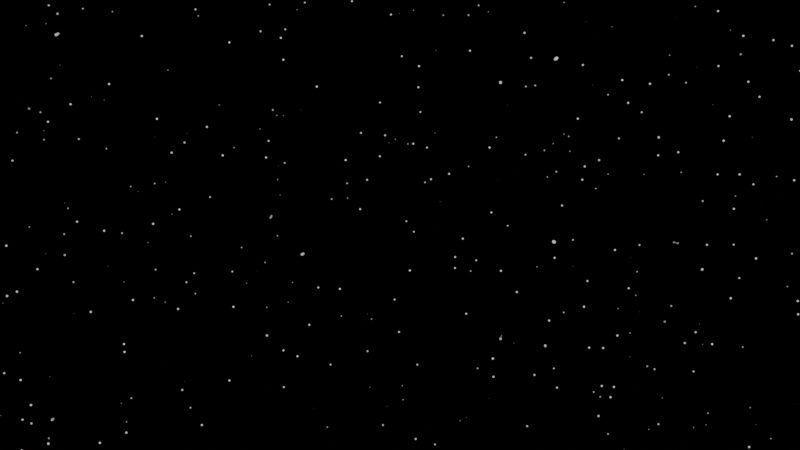 # Source: Backyard_moonlight.blend  (saved by Blender 4.3.34; exported with 4.5.12 LTS)
import bpy
from mathutils import Matrix  # noqa: F401  (used for matrix-valued properties, if any)

bpy.ops.wm.read_factory_settings(use_empty=True)
scene = bpy.context.scene
scene.name = 'Scene'

# ---- collections
col_collection = bpy.data.collections.new('Collection'); scene.collection.children.link(col_collection)

# ---- world
world_world = bpy.data.worlds.new('World'); scene.world = world_world
world_world.use_nodes = True; world_world.node_tree.nodes.clear()
_N = world_world.node_tree.nodes; _L = world_world.node_tree.links
n0 = _N.new('ShaderNodeOutputWorld'); n0.name = 'World Output'; n0.location = (605, 298)
n1 = _N.new('ShaderNodeBackground'); n1.name = 'Background'; n1.location = (435, 299)
n2 = _N.new('ShaderNodeTexVoronoi'); n2.name = 'Voronoi Texture'; n2.location = (-224, 285)
n2.feature = 'SMOOTH_F1'
n2.inputs[2].default_value = 75.0
n2.inputs[6].default_value = 0.7267
n3 = _N.new('ShaderNodeMapRange'); n3.name = 'Map Range'; n3.location = (-44, 295)
n3.inputs[1].default_value = 0.1
n3.inputs[2].default_value = 0.0
_L.new(n1.outputs[0], n0.inputs[0])
_L.new(n2.outputs[0], n3.inputs[0])
_L.new(n3.outputs[0], n1.inputs[0])
n0.is_active_output = True
world_world.color = (0.05088, 0.05088, 0.05088)
world_world.sun_shadow_jitter_overblur = 0.0

# ---- cameras
cam_camera = bpy.data.cameras.new('Camera')
cam_camera.clip_end = 100.0
cam_camera.lens = 43.0
cam_camera.ortho_scale = 7.314

# ---- lights
light_light = bpy.data.lights.new('Light', 'POINT')
light_light.energy = 1019.0
light_light.shadow_soft_size = 0.1
light_point = bpy.data.lights.new('Point', 'POINT')
light_point.energy = 33.5

# ---- meshes
me_treegreenmesh = bpy.data.meshes.new('treeGreenMesh')
me_treegreenmesh.from_pydata([], [], [])
me_treegreenmesh.materials.append(None)
me_treegreenmesh.materials.append(None)
me_treegreenmesh.update()
me_cube_002 = bpy.data.meshes.new('Cube.002')
me_cube_002.from_pydata([], [], [])
me_cube_002.materials.append(None)
me_cube_002.materials.append(None)
me_cube_002.materials.append(None)
me_cube_002.update()
me_mesh_001 = bpy.data.meshes.new('Mesh.001')
me_mesh_001.from_pydata([], [], [])
me_mesh_001.materials.append(None)
me_mesh_001.update()
me_cube_001 = bpy.data.meshes.new('Cube.001')
me_cube_001.from_pydata([], [], [])
me_cube_001.materials.append(None)
me_cube_001.materials.append(None)
me_cube_001.materials.append(None)
me_cube_001.update()
me_polysurface105_wood_0 = bpy.data.meshes.new('polySurface105_Wood_0')
me_polysurface105_wood_0.from_pydata([], [], [])
me_polysurface105_wood_0.materials.append(None)
me_polysurface105_wood_0.materials.append(None)
me_polysurface105_wood_0.materials.append(None)
me_polysurface105_wood_0.update()
me_pcylinder59_wire_0 = bpy.data.meshes.new('pCylinder59_Wire_0')
me_pcylinder59_wire_0.from_pydata([], [], [])
me_pcylinder59_wire_0.materials.append(None)
me_pcylinder59_wire_0.update()
me_cube_001_1 = bpy.data.meshes.new('Cube.001')
me_cube_001_1.from_pydata([], [], [])
me_cube_001_1.materials.append(None)
me_cube_001_1.materials.append(None)
me_cube_001_1.update()

# ---- objects
ob_light = bpy.data.objects.new('Light', light_light)
ob_camera = bpy.data.objects.new('Camera', cam_camera)
ob_treegreen = bpy.data.objects.new('treeGreen', me_treegreenmesh)
ob_cage_open = bpy.data.objects.new('cage_open', me_cube_002)
ob_woodplanks = bpy.data.objects.new('woodplanks', me_mesh_001)
ob_fence = bpy.data.objects.new('Fence', None)
ob_cage_closed = bpy.data.objects.new('cage_closed', me_cube_001)
ob_cage_closed_001 = bpy.data.objects.new('cage_closed.001', me_cube_001)
ob_cage_closed_002 = bpy.data.objects.new('cage_closed.002', me_cube_001)
ob_cage_closed_003 = bpy.data.objects.new('cage_closed.003', me_cube_001)
ob_cage_closed_004 = bpy.data.objects.new('cage_closed.004', me_cube_001)
ob_woodplanks_001 = bpy.data.objects.new('woodplanks.001', me_mesh_001)
ob_cage_closed_005 = bpy.data.objects.new('cage_closed.005', me_cube_001)
ob_cage_closed_006 = bpy.data.objects.new('cage_closed.006', me_cube_001)
ob_cage_open_001 = bpy.data.objects.new('cage_open.001', me_cube_002)
ob_cage_open_002 = bpy.data.objects.new('cage_open.002', me_cube_002)
ob_woodplanks_002 = bpy.data.objects.new('woodplanks.002', me_mesh_001)
ob_woodplanks_003 = bpy.data.objects.new('woodplanks.003', me_mesh_001)
ob_treegreen_001 = bpy.data.objects.new('treeGreen.001', me_treegreenmesh)
ob_point = bpy.data.objects.new('Point', light_point)
ob_2be40692d3434fc29a2790081aa9909e_fbx = bpy.data.objects.new('2be40692d3434fc29a2790081aa9909e.fbx', None)
ob_polysurface105 = bpy.data.objects.new('polySurface105', None)
ob_rootnode = bpy.data.objects.new('RootNode', None)
ob_sketchfab_model = bpy.data.objects.new('Sketchfab_model', None)
ob_small_pole1 = bpy.data.objects.new('Small_Pole1', None)
ob_pcylinder34_001 = bpy.data.objects.new('pCylinder34.001', None)
ob_small_pole2 = bpy.data.objects.new('Small_Pole2', None)
ob_pcylinder59 = bpy.data.objects.new('pCylinder59', None)
ob_2be40692d3434fc29a2790081aa9909e_fbx_001 = bpy.data.objects.new('2be40692d3434fc29a2790081aa9909e.fbx.001', None)
ob_polysurface105_001 = bpy.data.objects.new('polySurface105.001', None)
ob_rootnode_001 = bpy.data.objects.new('RootNode.001', None)
ob_sketchfab_model_001 = bpy.data.objects.new('Sketchfab_model.001', None)
ob_small_pole1_001 = bpy.data.objects.new('Small_Pole1.001', None)
ob_pcylinder34_002 = bpy.data.objects.new('pCylinder34.002', None)
ob_small_pole2_001 = bpy.data.objects.new('Small_Pole2.001', None)
ob_pcylinder59_001 = bpy.data.objects.new('pCylinder59.001', None)
ob_2be40692d3434fc29a2790081aa9909e_fbx_002 = bpy.data.objects.new('2be40692d3434fc29a2790081aa9909e.fbx.002', None)
ob_polysurface105_002 = bpy.data.objects.new('polySurface105.002', None)
ob_rootnode_002 = bpy.data.objects.new('RootNode.002', None)
ob_sketchfab_model_002 = bpy.data.objects.new('Sketchfab_model.002', None)
ob_small_pole1_002 = bpy.data.objects.new('Small_Pole1.002', None)
ob_pcylinder34_003 = bpy.data.objects.new('pCylinder34.003', None)
ob_small_pole2_002 = bpy.data.objects.new('Small_Pole2.002', None)
ob_pcylinder59_002 = bpy.data.objects.new('pCylinder59.002', None)
ob_pole1 = bpy.data.objects.new('pole1', me_polysurface105_wood_0)
ob_pole1_001 = bpy.data.objects.new('pole1.001', me_polysurface105_wood_0)
ob_pole1_002 = bpy.data.objects.new('pole1.002', me_polysurface105_wood_0)
ob_telephone_wire = bpy.data.objects.new('telephone wire', me_pcylinder59_wire_0)
ob_telephone_wire_001 = bpy.data.objects.new('telephone wire.001', me_pcylinder59_wire_0)
ob_telephone_wire_002 = bpy.data.objects.new('telephone wire.002', me_pcylinder59_wire_0)
ob_telephone_wire_003 = bpy.data.objects.new('telephone wire.003', me_pcylinder59_wire_0)
ob_telephone_wire_004 = bpy.data.objects.new('telephone wire.004', me_pcylinder59_wire_0)
ob_telephone_wire_005 = bpy.data.objects.new('telephone wire.005', me_pcylinder59_wire_0)
ob_wooden_platform = bpy.data.objects.new('wooden platform', me_cube_001_1)
ob_wooden_platform_001 = bpy.data.objects.new('wooden platform.001', me_cube_001_1)
ob_wooden_platform_002 = bpy.data.objects.new('wooden platform.002', me_cube_001_1)
ob_wooden_platform_003 = bpy.data.objects.new('wooden platform.003', me_cube_001_1)
ob_wooden_platform_004 = bpy.data.objects.new('wooden platform.004', me_cube_001_1)

# ---- transforms, parenting, visibility, modifiers, constraints
ob_light.location = (-3.114, -3.498, 1.41)
ob_light.rotation_euler = (0.6503, 0.05522, 1.866)
ob_light.lock_rotations_4d = False
ob_light.empty_display_type = 'ARROWS'
ob_light.color = (0.0, 0.0, 0.0, 0.0)
ob_light.lineart.crease_threshold = 0.0
ob_camera.location = (-1.21, -3.52, 1.809)
ob_camera.rotation_euler = (1.521, 0.0005215, -0.002785)
ob_camera.lock_rotations_4d = False
ob_camera.empty_display_type = 'ARROWS'
ob_camera.color = (0.0, 0.0, 0.0, 0.0)
ob_camera.display_type = 'WIRE'
ob_camera.lineart.crease_threshold = 0.0
ob_treegreen.location = (-2.038, 5.981, -0.2946)
ob_treegreen.scale = (0.6629, 0.6629, 0.6629)
ob_treegreen.color = (0.8, 0.8, 0.8, 1.0)
ob_cage_open.location = (0.3759, 3.087, 0.0)
ob_cage_open.rotation_euler = (0.0, -0.0, -1.571)
ob_woodplanks.parent = ob_fence
ob_woodplanks.location = (-271.2, 73.74, -426.1)
ob_woodplanks.rotation_euler = (-7.55e-08, 1.571, 0.0)
ob_woodplanks.color = (0.8, 0.8, 0.8, 1.0)
ob_fence.location = (0.0, 0.0, 0.0)
ob_fence.rotation_euler = (1.571, -0.0, 0.0)
ob_fence.scale = (0.01, 0.01, 0.01)
ob_fence.color = (0.8, 0.8, 0.8, 1.0)
ob_cage_closed.location = (-2.678, 4.597, 0.0)
ob_cage_closed_001.location = (-3.447, 4.597, 0.0)
ob_cage_closed_002.location = (-1.913, 4.597, 0.0)
ob_cage_closed_003.location = (-0.3942, 4.597, 0.0)
ob_cage_closed_004.location = (-1.152, 4.597, 0.0)
ob_woodplanks_001.parent = ob_fence
ob_woodplanks_001.location = (-46.29, 73.74, -426.1)
ob_woodplanks_001.rotation_euler = (-7.55e-08, 1.571, 0.0)
ob_woodplanks_001.color = (0.8, 0.8, 0.8, 1.0)
ob_cage_closed_005.location = (0.3759, 3.851, 0.0)
ob_cage_closed_005.rotation_euler = (0.0, -0.0, -1.571)
ob_cage_closed_006.location = (0.3759, 2.327, 0.0)
ob_cage_closed_006.rotation_euler = (0.0, -0.0, -1.571)
ob_cage_open_001.location = (0.3759, 1.567, 0.0)
ob_cage_open_001.rotation_euler = (0.0, -0.0, -1.571)
ob_cage_open_002.location = (0.3759, 0.8103, 0.0)
ob_cage_open_002.rotation_euler = (0.0, -0.0, -1.571)
ob_woodplanks_002.parent = ob_fence
ob_woodplanks_002.location = (3.362, 73.74, -313.5)
ob_woodplanks_002.rotation_euler = (1.421e-14, 2.384e-07, 7.55e-08)
ob_woodplanks_002.color = (0.8, 0.8, 0.8, 1.0)
ob_woodplanks_003.parent = ob_fence
ob_woodplanks_003.location = (3.362, 73.74, -88.68)
ob_woodplanks_003.rotation_euler = (1.421e-14, 2.384e-07, 7.55e-08)
ob_woodplanks_003.color = (0.8, 0.8, 0.8, 1.0)
ob_treegreen_001.location = (-4.313, 3.479, 0.0)
ob_treegreen_001.rotation_euler = (0.0, -0.0, -0.814)
ob_treegreen_001.scale = (0.7948, 0.7948, 0.7948)
ob_treegreen_001.color = (0.8, 0.8, 0.8, 1.0)
ob_point.location = (0.5201, 1.589, 0.3311)
ob_2be40692d3434fc29a2790081aa9909e_fbx.parent = ob_sketchfab_model
ob_2be40692d3434fc29a2790081aa9909e_fbx.location = (0.0, 0.0, 0.0)
ob_2be40692d3434fc29a2790081aa9909e_fbx.rotation_mode = 'QUATERNION'
ob_2be40692d3434fc29a2790081aa9909e_fbx.rotation_quaternion = (1.0, 0.0, 0.0, 0.0)
ob_2be40692d3434fc29a2790081aa9909e_fbx.empty_display_size = 0.001
ob_polysurface105.parent = ob_small_pole1
ob_polysurface105.location = (0.0, 0.0, 0.0)
ob_polysurface105.rotation_mode = 'QUATERNION'
ob_polysurface105.rotation_quaternion = (1.0, 0.0, 0.0, 0.0)
ob_polysurface105.empty_display_size = 0.001
ob_rootnode.parent = ob_2be40692d3434fc29a2790081aa9909e_fbx
ob_rootnode.location = (0.0, 0.0, 0.0)
ob_rootnode.rotation_mode = 'QUATERNION'
ob_rootnode.rotation_quaternion = (1.0, 0.0, 0.0, 0.0)
ob_rootnode.empty_display_size = 0.001
ob_sketchfab_model.location = (0.0, 0.0, 0.0)
ob_sketchfab_model.rotation_mode = 'QUATERNION'
ob_sketchfab_model.rotation_quaternion = (1.0, 0.0, 0.0, 0.0)
ob_sketchfab_model.empty_display_size = 0.001
ob_small_pole1.parent = ob_rootnode
ob_small_pole1.location = (0.0, 0.0, 0.0)
ob_small_pole1.rotation_mode = 'QUATERNION'
ob_small_pole1.rotation_quaternion = (1.0, 0.0, 0.0, 0.0)
ob_small_pole1.empty_display_size = 0.001
ob_pcylinder34_001.parent = ob_small_pole2
ob_pcylinder34_001.location = (0.0, 0.0, 0.0)
ob_pcylinder34_001.rotation_mode = 'QUATERNION'
ob_pcylinder34_001.rotation_quaternion = (1.0, 0.0, 0.0, 0.0)
ob_pcylinder34_001.empty_display_size = 0.001
ob_small_pole2.parent = ob_rootnode
ob_small_pole2.location = (0.0, 0.0, 0.0)
ob_small_pole2.rotation_mode = 'QUATERNION'
ob_small_pole2.rotation_quaternion = (1.0, 0.0, 0.0, 0.0)
ob_small_pole2.empty_display_size = 0.001
ob_pcylinder59.parent = ob_rootnode
ob_pcylinder59.location = (0.0, 0.0, 0.0)
ob_pcylinder59.rotation_mode = 'QUATERNION'
ob_pcylinder59.rotation_quaternion = (1.0, 0.0, 0.0, 0.0)
ob_pcylinder59.empty_display_size = 0.001
ob_2be40692d3434fc29a2790081aa9909e_fbx_001.parent = ob_sketchfab_model_001
ob_2be40692d3434fc29a2790081aa9909e_fbx_001.location = (0.0, 0.0, 0.0)
ob_2be40692d3434fc29a2790081aa9909e_fbx_001.rotation_mode = 'QUATERNION'
ob_2be40692d3434fc29a2790081aa9909e_fbx_001.rotation_quaternion = (1.0, 0.0, 0.0, 0.0)
ob_2be40692d3434fc29a2790081aa9909e_fbx_001.empty_display_size = 0.001
ob_polysurface105_001.parent = ob_small_pole1_001
ob_polysurface105_001.location = (0.0, 0.0, 0.0)
ob_polysurface105_001.rotation_mode = 'QUATERNION'
ob_polysurface105_001.rotation_quaternion = (1.0, 0.0, 0.0, 0.0)
ob_polysurface105_001.empty_display_size = 0.001
ob_rootnode_001.parent = ob_2be40692d3434fc29a2790081aa9909e_fbx_001
ob_rootnode_001.location = (0.0, 0.0, 0.0)
ob_rootnode_001.rotation_mode = 'QUATERNION'
ob_rootnode_001.rotation_quaternion = (1.0, 0.0, 0.0, 0.0)
ob_rootnode_001.empty_display_size = 0.001
ob_sketchfab_model_001.location = (0.0, 0.0, 0.0)
ob_sketchfab_model_001.rotation_mode = 'QUATERNION'
ob_sketchfab_model_001.rotation_quaternion = (1.0, 0.0, 0.0, 0.0)
ob_sketchfab_model_001.empty_display_size = 0.001
ob_small_pole1_001.parent = ob_rootnode_001
ob_small_pole1_001.location = (0.0, 0.0, 0.0)
ob_small_pole1_001.rotation_mode = 'QUATERNION'
ob_small_pole1_001.rotation_quaternion = (1.0, 0.0, 0.0, 0.0)
ob_small_pole1_001.empty_display_size = 0.001
ob_pcylinder34_002.parent = ob_small_pole2_001
ob_pcylinder34_002.location = (0.0, 0.0, 0.0)
ob_pcylinder34_002.rotation_mode = 'QUATERNION'
ob_pcylinder34_002.rotation_quaternion = (1.0, 0.0, 0.0, 0.0)
ob_pcylinder34_002.empty_display_size = 0.001
ob_small_pole2_001.parent = ob_rootnode_001
ob_small_pole2_001.location = (0.0, 0.0, 0.0)
ob_small_pole2_001.rotation_mode = 'QUATERNION'
ob_small_pole2_001.rotation_quaternion = (1.0, 0.0, 0.0, 0.0)
ob_small_pole2_001.empty_display_size = 0.001
ob_pcylinder59_001.parent = ob_rootnode_001
ob_pcylinder59_001.location = (0.0, 0.0, 0.0)
ob_pcylinder59_001.rotation_mode = 'QUATERNION'
ob_pcylinder59_001.rotation_quaternion = (1.0, 0.0, 0.0, 0.0)
ob_pcylinder59_001.empty_display_size = 0.001
ob_2be40692d3434fc29a2790081aa9909e_fbx_002.parent = ob_sketchfab_model_002
ob_2be40692d3434fc29a2790081aa9909e_fbx_002.location = (0.0, 0.0, 0.0)
ob_2be40692d3434fc29a2790081aa9909e_fbx_002.rotation_mode = 'QUATERNION'
ob_2be40692d3434fc29a2790081aa9909e_fbx_002.rotation_quaternion = (1.0, 0.0, 0.0, 0.0)
ob_2be40692d3434fc29a2790081aa9909e_fbx_002.empty_display_size = 0.001
ob_polysurface105_002.parent = ob_small_pole1_002
ob_polysurface105_002.location = (0.0, 0.0, 0.0)
ob_polysurface105_002.rotation_mode = 'QUATERNION'
ob_polysurface105_002.rotation_quaternion = (1.0, 0.0, 0.0, 0.0)
ob_polysurface105_002.empty_display_size = 0.001
ob_rootnode_002.parent = ob_2be40692d3434fc29a2790081aa9909e_fbx_002
ob_rootnode_002.location = (0.0, 0.0, 0.0)
ob_rootnode_002.rotation_mode = 'QUATERNION'
ob_rootnode_002.rotation_quaternion = (1.0, 0.0, 0.0, 0.0)
ob_rootnode_002.empty_display_size = 0.001
ob_sketchfab_model_002.location = (0.0, 0.0, 0.0)
ob_sketchfab_model_002.rotation_mode = 'QUATERNION'
ob_sketchfab_model_002.rotation_quaternion = (1.0, 0.0, 0.0, 0.0)
ob_sketchfab_model_002.empty_display_size = 0.001
ob_small_pole1_002.parent = ob_rootnode_002
ob_small_pole1_002.location = (0.0, 0.0, 0.0)
ob_small_pole1_002.rotation_mode = 'QUATERNION'
ob_small_pole1_002.rotation_quaternion = (1.0, 0.0, 0.0, 0.0)
ob_small_pole1_002.empty_display_size = 0.001
ob_pcylinder34_003.parent = ob_small_pole2_002
ob_pcylinder34_003.location = (0.0, 0.0, 0.0)
ob_pcylinder34_003.rotation_mode = 'QUATERNION'
ob_pcylinder34_003.rotation_quaternion = (1.0, 0.0, 0.0, 0.0)
ob_pcylinder34_003.empty_display_size = 0.001
ob_small_pole2_002.parent = ob_rootnode_002
ob_small_pole2_002.location = (0.0, 0.0, 0.0)
ob_small_pole2_002.rotation_mode = 'QUATERNION'
ob_small_pole2_002.rotation_quaternion = (1.0, 0.0, 0.0, 0.0)
ob_small_pole2_002.empty_display_size = 0.001
ob_pcylinder59_002.parent = ob_rootnode_002
ob_pcylinder59_002.location = (0.0, 0.0, 0.0)
ob_pcylinder59_002.rotation_mode = 'QUATERNION'
ob_pcylinder59_002.rotation_quaternion = (1.0, 0.0, 0.0, 0.0)
ob_pcylinder59_002.empty_display_size = 0.001
ob_pole1.parent = None
ob_pole1.location = (-0.9038, 5.028, -0.4851)
ob_pole1.rotation_mode = 'QUATERNION'
ob_pole1.rotation_quaternion = (0.7987, 0.0, 0.0, 0.6017)
ob_pole1.scale = (0.47, 0.47, 0.47)
ob_pole1_001.parent = None
ob_pole1_001.location = (-3.917, 5.806, -0.577)
ob_pole1_001.rotation_mode = 'QUATERNION'
ob_pole1_001.rotation_quaternion = (0.7987, 0.0, 0.0, 0.6017)
ob_pole1_001.scale = (0.47, 0.47, 0.47)
ob_pole1_002.parent = None
ob_pole1_002.location = (-5.596, 5.806, -0.577)
ob_pole1_002.rotation_mode = 'QUATERNION'
ob_pole1_002.rotation_quaternion = (0.7987, 0.0, 0.0, 0.6017)
ob_pole1_002.scale = (0.47, 0.47, 0.47)
ob_telephone_wire.parent = None
ob_telephone_wire.location = (-0.9292, 8.964, 3.045)
ob_telephone_wire.rotation_mode = 'QUATERNION'
ob_telephone_wire.rotation_quaternion = (0.9929, 0.0, 0.0, -0.1191)
ob_telephone_wire.scale = (0.6846, 0.6846, 0.6846)
ob_telephone_wire_001.parent = None
ob_telephone_wire_001.location = (-1.283, 7.707, 3.045)
ob_telephone_wire_001.rotation_mode = 'QUATERNION'
ob_telephone_wire_001.rotation_quaternion = (0.9929, 0.0, 0.0, -0.1191)
ob_telephone_wire_001.scale = (0.6846, 0.6846, 0.6846)
ob_telephone_wire_002.parent = None
ob_telephone_wire_002.location = (-1.104, 8.4, 3.045)
ob_telephone_wire_002.rotation_mode = 'QUATERNION'
ob_telephone_wire_002.rotation_quaternion = (0.9929, 0.0, 0.0, -0.1191)
ob_telephone_wire_002.scale = (0.6846, 0.6846, 0.6846)
ob_telephone_wire_003.parent = None
ob_telephone_wire_003.location = (-3.834, 7.931, 3.147)
ob_telephone_wire_003.rotation_mode = 'QUATERNION'
ob_telephone_wire_003.rotation_quaternion = (0.9998, 0.0, 0.0, 0.02099)
ob_telephone_wire_003.scale = (0.3986, 0.3986, 1.573)
ob_telephone_wire_004.parent = None
ob_telephone_wire_004.location = (-4.079, 7.234, 3.147)
ob_telephone_wire_004.rotation_mode = 'QUATERNION'
ob_telephone_wire_004.rotation_quaternion = (0.9998, 0.0, 0.0, 0.02099)
ob_telephone_wire_004.scale = (0.3986, 0.3986, 1.573)
ob_telephone_wire_005.parent = None
ob_telephone_wire_005.location = (-3.71, 8.463, 3.199)
ob_telephone_wire_005.rotation_mode = 'QUATERNION'
ob_telephone_wire_005.rotation_quaternion = (0.9998, 0.0, 0.0, 0.02099)
ob_telephone_wire_005.scale = (0.3986, 0.3986, 1.573)
ob_wooden_platform.location = (-0.2373, 0.7442, -0.06063)
ob_wooden_platform.rotation_mode = 'QUATERNION'
ob_wooden_platform.rotation_quaternion = (0.9835, 0.0, -0.181, 0.0)
ob_wooden_platform_001.location = (-0.2373, 1.523, -0.06063)
ob_wooden_platform_001.rotation_mode = 'QUATERNION'
ob_wooden_platform_001.rotation_quaternion = (0.9835, 0.0, -0.181, 0.0)
ob_wooden_platform_002.location = (-0.2373, 2.295, -0.06063)
ob_wooden_platform_002.rotation_mode = 'QUATERNION'
ob_wooden_platform_002.rotation_quaternion = (0.9835, 0.0, -0.181, 0.0)
ob_wooden_platform_003.location = (-0.2373, 3.124, -0.06063)
ob_wooden_platform_003.rotation_mode = 'QUATERNION'
ob_wooden_platform_003.rotation_quaternion = (0.9835, 0.0, -0.181, 0.0)
ob_wooden_platform_004.location = (-0.2373, 3.81, -0.06063)
ob_wooden_platform_004.rotation_mode = 'QUATERNION'
ob_wooden_platform_004.rotation_quaternion = (0.9835, 0.0, -0.181, 0.0)

# ---- collection membership
col_collection.objects.link(ob_light)
col_collection.objects.link(ob_camera)
col_collection.objects.link(ob_treegreen)
col_collection.objects.link(ob_cage_open)
col_collection.objects.link(ob_woodplanks)
col_collection.objects.link(ob_fence)
col_collection.objects.link(ob_cage_closed)
col_collection.objects.link(ob_cage_closed_001)
col_collection.objects.link(ob_cage_closed_002)
col_collection.objects.link(ob_cage_closed_003)
col_collection.objects.link(ob_cage_closed_004)
col_collection.objects.link(ob_woodplanks_001)
col_collection.objects.link(ob_cage_closed_005)
col_collection.objects.link(ob_cage_closed_006)
col_collection.objects.link(ob_cage_open_001)
col_collection.objects.link(ob_cage_open_002)
col_collection.objects.link(ob_woodplanks_002)
col_collection.objects.link(ob_woodplanks_003)
col_collection.objects.link(ob_treegreen_001)
col_collection.objects.link(ob_point)
col_collection.objects.link(ob_2be40692d3434fc29a2790081aa9909e_fbx)
col_collection.objects.link(ob_polysurface105)
col_collection.objects.link(ob_rootnode)
col_collection.objects.link(ob_sketchfab_model)
col_collection.objects.link(ob_small_pole1)
col_collection.objects.link(ob_pcylinder34_001)
col_collection.objects.link(ob_small_pole2)
col_collection.objects.link(ob_pcylinder59)
col_collection.objects.link(ob_2be40692d3434fc29a2790081aa9909e_fbx_001)
col_collection.objects.link(ob_polysurface105_001)
col_collection.objects.link(ob_rootnode_001)
col_collection.objects.link(ob_sketchfab_model_001)
col_collection.objects.link(ob_small_pole1_001)
col_collection.objects.link(ob_pcylinder34_002)
col_collection.objects.link(ob_small_pole2_001)
col_collection.objects.link(ob_pcylinder59_001)
col_collection.objects.link(ob_2be40692d3434fc29a2790081aa9909e_fbx_002)
col_collection.objects.link(ob_polysurface105_002)
col_collection.objects.link(ob_rootnode_002)
col_collection.objects.link(ob_sketchfab_model_002)
col_collection.objects.link(ob_small_pole1_002)
col_collection.objects.link(ob_pcylinder34_003)
col_collection.objects.link(ob_small_pole2_002)
col_collection.objects.link(ob_pcylinder59_002)
col_collection.objects.link(ob_pole1)
col_collection.objects.link(ob_pole1_001)
col_collection.objects.link(ob_pole1_002)
col_collection.objects.link(ob_telephone_wire)
col_collection.objects.link(ob_telephone_wire_001)
col_collection.objects.link(ob_telephone_wire_002)
col_collection.objects.link(ob_telephone_wire_003)
col_collection.objects.link(ob_telephone_wire_004)
col_collection.objects.link(ob_telephone_wire_005)
col_collection.objects.link(ob_wooden_platform)
col_collection.objects.link(ob_wooden_platform_001)
col_collection.objects.link(ob_wooden_platform_002)
col_collection.objects.link(ob_wooden_platform_003)
col_collection.objects.link(ob_wooden_platform_004)

# ---- scene / render settings (as saved in the file)
scene.camera = ob_camera
scene.frame_start = 1; scene.frame_end = 250; scene.frame_set(4)
scene.render.engine = 'BLENDER_EEVEE_NEXT'
bpy.context.view_layer.update()
